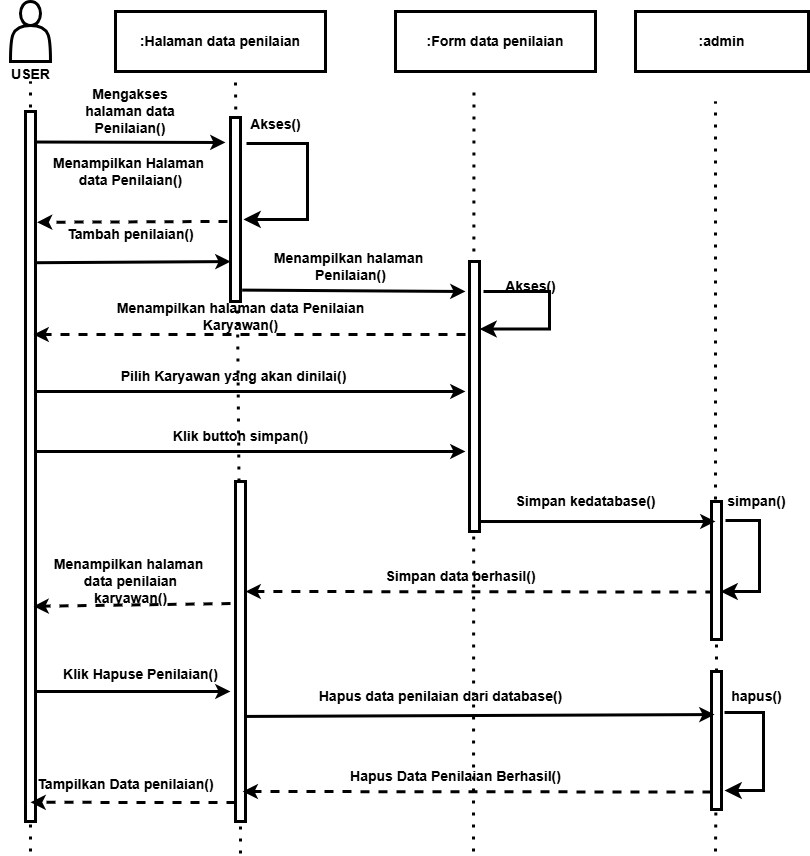

The diagram above was exported from draw.io. Its source (the exported page's mxGraphModel, read from the mxfile embedded in the PNG):
<mxGraphModel dx="876" dy="617" grid="1" gridSize="10" guides="1" tooltips="1" connect="1" arrows="1" fold="1" page="1" pageScale="1" pageWidth="850" pageHeight="1100" math="0" shadow="0">
  <root>
    <mxCell id="0" />
    <mxCell id="1" parent="0" />
    <mxCell id="2" value=":Halaman data penilaian" style="rounded=0;whiteSpace=wrap;html=1;fillColor=none;strokeWidth=3;fontSize=14;fontStyle=1;fontColor=#000000;" vertex="1" parent="1">
      <mxGeometry x="125" y="20" width="210" height="60" as="geometry" />
    </mxCell>
    <mxCell id="3" value="&lt;span&gt;:Form data penilaian&lt;/span&gt;" style="rounded=0;whiteSpace=wrap;html=1;fillColor=none;strokeWidth=3;fontSize=14;fontStyle=1;fontColor=#000000;" vertex="1" parent="1">
      <mxGeometry x="405" y="20" width="200" height="60" as="geometry" />
    </mxCell>
    <mxCell id="4" value="" style="endArrow=classic;html=1;entryX=0;entryY=0.783;entryDx=0;entryDy=0;exitX=0.9;exitY=0.213;exitDx=0;exitDy=0;exitPerimeter=0;strokeWidth=3;fontSize=14;fontStyle=1;fontColor=#000000;entryPerimeter=0;" edge="1" parent="1" source="11" target="13">
      <mxGeometry width="50" height="50" relative="1" as="geometry">
        <mxPoint x="405" y="310" as="sourcePoint" />
        <mxPoint x="455" y="260" as="targetPoint" />
      </mxGeometry>
    </mxCell>
    <mxCell id="5" value="" style="endArrow=classic;html=1;exitX=1.1;exitY=0.043;exitDx=0;exitDy=0;exitPerimeter=0;strokeWidth=3;fontSize=14;fontStyle=1;fontColor=#000000;" edge="1" parent="1" source="11">
      <mxGeometry width="50" height="50" relative="1" as="geometry">
        <mxPoint x="405" y="310" as="sourcePoint" />
        <mxPoint x="235" y="151" as="targetPoint" />
      </mxGeometry>
    </mxCell>
    <mxCell id="6" value="" style="endArrow=classic;html=1;entryX=1.153;entryY=0.156;entryDx=0;entryDy=0;entryPerimeter=0;dashed=1;exitX=-0.3;exitY=0.565;exitDx=0;exitDy=0;exitPerimeter=0;strokeWidth=3;fontSize=14;fontStyle=1;fontColor=#000000;" edge="1" parent="1" source="13" target="11">
      <mxGeometry width="50" height="50" relative="1" as="geometry">
        <mxPoint x="235" y="180" as="sourcePoint" />
        <mxPoint x="245" y="152" as="targetPoint" />
      </mxGeometry>
    </mxCell>
    <mxCell id="7" value="Mengakses halaman data Penilaian()" style="text;html=1;align=center;verticalAlign=middle;whiteSpace=wrap;rounded=0;strokeWidth=3;fontSize=14;fontStyle=1;fontColor=#000000;" vertex="1" parent="1">
      <mxGeometry x="75" y="100" width="130" height="40" as="geometry" />
    </mxCell>
    <mxCell id="8" value="Menampilkan Halaman&amp;nbsp;&lt;div&gt;data&amp;nbsp;&lt;span style=&quot;color: rgb(0, 0, 0); text-wrap-mode: wrap; background-color: transparent;&quot;&gt;Penilaian()&lt;/span&gt;&lt;/div&gt;" style="text;html=1;align=center;verticalAlign=middle;resizable=0;points=[];autosize=1;strokeColor=none;fillColor=none;strokeWidth=3;fontSize=14;fontStyle=1;fontColor=#000000;" vertex="1" parent="1">
      <mxGeometry x="55" y="155" width="170" height="50" as="geometry" />
    </mxCell>
    <mxCell id="9" value="Akses()" style="text;html=1;align=center;verticalAlign=middle;resizable=0;points=[];autosize=1;strokeColor=none;fillColor=none;strokeWidth=3;fontSize=14;fontStyle=1;fontColor=#000000;" vertex="1" parent="1">
      <mxGeometry x="250" y="118" width="70" height="30" as="geometry" />
    </mxCell>
    <mxCell id="10" value="" style="endArrow=none;dashed=1;html=1;dashPattern=1 3;strokeWidth=3;fontSize=14;fontStyle=1;fontColor=#000000;" edge="1" parent="1">
      <mxGeometry width="50" height="50" relative="1" as="geometry">
        <mxPoint x="40" y="860" as="sourcePoint" />
        <mxPoint x="40" y="90" as="targetPoint" />
      </mxGeometry>
    </mxCell>
    <mxCell id="11" value="" style="rounded=0;whiteSpace=wrap;html=1;fillColor=default;strokeWidth=3;fontSize=14;fontStyle=1;fontColor=#000000;" vertex="1" parent="1">
      <mxGeometry x="35" y="120" width="10" height="710" as="geometry" />
    </mxCell>
    <mxCell id="12" value="" style="endArrow=none;dashed=1;html=1;dashPattern=1 3;strokeWidth=3;fontSize=14;fontStyle=1;fontColor=#000000;" edge="1" parent="1" source="15">
      <mxGeometry width="50" height="50" relative="1" as="geometry">
        <mxPoint x="242.58" y="656" as="sourcePoint" />
        <mxPoint x="245" y="90" as="targetPoint" />
      </mxGeometry>
    </mxCell>
    <mxCell id="13" value="" style="rounded=0;whiteSpace=wrap;html=1;fillColor=default;strokeWidth=3;fontSize=14;fontStyle=1;fontColor=#000000;" vertex="1" parent="1">
      <mxGeometry x="240" y="126" width="10" height="184" as="geometry" />
    </mxCell>
    <mxCell id="14" value="" style="endArrow=none;dashed=1;html=1;dashPattern=1 3;strokeWidth=3;fontSize=14;fontStyle=1;fontColor=#000000;" edge="1" parent="1" target="15">
      <mxGeometry width="50" height="50" relative="1" as="geometry">
        <mxPoint x="250" y="862" as="sourcePoint" />
        <mxPoint x="242.58" y="106" as="targetPoint" />
      </mxGeometry>
    </mxCell>
    <mxCell id="15" value="" style="rounded=0;whiteSpace=wrap;html=1;fillColor=default;strokeWidth=3;fontSize=14;fontStyle=1;fontColor=#000000;" vertex="1" parent="1">
      <mxGeometry x="245" y="490" width="10" height="340" as="geometry" />
    </mxCell>
    <mxCell id="16" value="" style="endArrow=classic;html=1;exitX=1.168;exitY=0.938;exitDx=0;exitDy=0;exitPerimeter=0;strokeWidth=3;fontSize=14;fontStyle=1;fontColor=#000000;" edge="1" parent="1" source="13">
      <mxGeometry width="50" height="50" relative="1" as="geometry">
        <mxPoint x="248" y="381" as="sourcePoint" />
        <mxPoint x="475" y="300" as="targetPoint" />
      </mxGeometry>
    </mxCell>
    <mxCell id="17" value="" style="endArrow=classic;html=1;entryX=1;entryY=0.5;entryDx=0;entryDy=0;dashed=1;exitX=0.289;exitY=0.301;exitDx=0;exitDy=0;exitPerimeter=0;strokeWidth=3;fontSize=14;fontStyle=1;fontColor=#000000;" edge="1" parent="1">
      <mxGeometry width="50" height="50" relative="1" as="geometry">
        <mxPoint x="723.8899999999999" y="600.538" as="sourcePoint" />
        <mxPoint x="255" y="600" as="targetPoint" />
      </mxGeometry>
    </mxCell>
    <mxCell id="18" value="" style="edgeStyle=elbowEdgeStyle;elbow=horizontal;endArrow=classic;html=1;curved=0;rounded=0;endSize=8;startSize=8;strokeWidth=3;fontSize=14;fontStyle=1;fontColor=#000000;exitX=0.113;exitY=1.133;exitDx=0;exitDy=0;exitPerimeter=0;entryX=0.9;entryY=0.652;entryDx=0;entryDy=0;entryPerimeter=0;" edge="1" parent="1" target="29" source="37">
      <mxGeometry width="50" height="50" relative="1" as="geometry">
        <mxPoint x="735" y="600" as="sourcePoint" />
        <mxPoint x="780" y="640" as="targetPoint" />
        <Array as="points">
          <mxPoint x="769" y="590" />
        </Array>
      </mxGeometry>
    </mxCell>
    <mxCell id="19" value="" style="endArrow=none;dashed=1;html=1;dashPattern=1 3;strokeWidth=3;fontSize=14;fontStyle=1;fontColor=#000000;" edge="1" parent="1">
      <mxGeometry width="50" height="50" relative="1" as="geometry">
        <mxPoint x="725" y="520" as="sourcePoint" />
        <mxPoint x="725" y="110" as="targetPoint" />
      </mxGeometry>
    </mxCell>
    <mxCell id="20" value="Menampilkan halaman&amp;nbsp;&lt;br&gt;&lt;div&gt;&lt;span style=&quot;color: rgb(0, 0, 0); text-wrap-mode: wrap; background-color: transparent;&quot;&gt;Penilaian()&lt;/span&gt;&lt;/div&gt;" style="text;html=1;align=center;verticalAlign=middle;resizable=0;points=[];autosize=1;strokeColor=none;fillColor=none;strokeWidth=3;fontSize=14;fontStyle=1;fontColor=#000000;" vertex="1" parent="1">
      <mxGeometry x="275" y="250" width="170" height="50" as="geometry" />
    </mxCell>
    <mxCell id="21" value="Menampilkan halaman data&amp;nbsp;&lt;span style=&quot;color: rgb(0, 0, 0); text-wrap-mode: wrap;&quot;&gt;Penilaian Karyawan&lt;/span&gt;()" style="text;html=1;align=center;verticalAlign=middle;resizable=0;points=[];autosize=1;strokeColor=none;fillColor=none;strokeWidth=3;fontSize=14;fontStyle=1;fontColor=#000000;" vertex="1" parent="1">
      <mxGeometry x="85" y="310" width="330" height="30" as="geometry" />
    </mxCell>
    <mxCell id="22" value="&lt;div&gt;&lt;span&gt;Pilih Karyawan yang akan dinilai()&lt;/span&gt;&lt;/div&gt;" style="text;html=1;align=center;verticalAlign=middle;resizable=0;points=[];autosize=1;strokeColor=none;fillColor=none;strokeWidth=3;fontSize=14;fontStyle=1;fontColor=#000000;" vertex="1" parent="1">
      <mxGeometry x="128" y="370" width="230" height="30" as="geometry" />
    </mxCell>
    <mxCell id="23" value="" style="endArrow=classic;html=1;entryX=0.8;entryY=0.697;entryDx=0;entryDy=0;entryPerimeter=0;dashed=1;strokeWidth=3;fontSize=14;fontStyle=1;fontColor=#000000;" edge="1" parent="1" target="11">
      <mxGeometry width="50" height="50" relative="1" as="geometry">
        <mxPoint x="240" y="612" as="sourcePoint" />
        <mxPoint x="45" y="540" as="targetPoint" />
      </mxGeometry>
    </mxCell>
    <mxCell id="24" value="&lt;div&gt;Menampilkan halaman&amp;nbsp;&lt;/div&gt;&lt;div&gt;&lt;span style=&quot;color: rgb(0, 0, 0); text-wrap-mode: wrap; background-color: transparent;&quot;&gt;data penilaian karyawan()&lt;/span&gt;&lt;br&gt;&lt;/div&gt;" style="text;html=1;align=center;verticalAlign=middle;resizable=0;points=[];autosize=1;strokeColor=none;fillColor=none;strokeWidth=3;fontSize=14;fontStyle=1;fontColor=#000000;" vertex="1" parent="1">
      <mxGeometry x="50" y="565" width="180" height="50" as="geometry" />
    </mxCell>
    <mxCell id="25" value="&lt;span&gt;:admin&lt;/span&gt;" style="rounded=0;whiteSpace=wrap;html=1;fillColor=none;strokeWidth=3;fontSize=14;fontStyle=1;fontColor=#000000;" vertex="1" parent="1">
      <mxGeometry x="645" y="20" width="173" height="60" as="geometry" />
    </mxCell>
    <mxCell id="26" value="" style="edgeStyle=elbowEdgeStyle;elbow=horizontal;endArrow=classic;html=1;curved=0;rounded=0;endSize=8;startSize=8;strokeWidth=3;fontSize=14;fontStyle=1;fontColor=#000000;exitX=0.086;exitY=1.133;exitDx=0;exitDy=0;exitPerimeter=0;entryX=1.3;entryY=0.554;entryDx=0;entryDy=0;entryPerimeter=0;" edge="1" parent="1" source="9" target="13">
      <mxGeometry width="50" height="50" relative="1" as="geometry">
        <mxPoint x="247" y="200" as="sourcePoint" />
        <mxPoint x="320" y="210" as="targetPoint" />
        <Array as="points">
          <mxPoint x="317" y="150" />
        </Array>
      </mxGeometry>
    </mxCell>
    <mxCell id="27" value="Tambah penilaian()" style="text;html=1;align=center;verticalAlign=middle;resizable=0;points=[];autosize=1;strokeColor=none;fillColor=none;strokeWidth=3;fontSize=14;fontStyle=1;fontColor=#000000;" vertex="1" parent="1">
      <mxGeometry x="70" y="228" width="140" height="30" as="geometry" />
    </mxCell>
    <mxCell id="28" value="" style="endArrow=none;dashed=1;html=1;dashPattern=1 3;strokeWidth=3;fontSize=14;fontStyle=1;fontColor=#000000;" edge="1" parent="1" target="29" source="44">
      <mxGeometry width="50" height="50" relative="1" as="geometry">
        <mxPoint x="725" y="840" as="sourcePoint" />
        <mxPoint x="729.58" y="150" as="targetPoint" />
      </mxGeometry>
    </mxCell>
    <mxCell id="29" value="" style="rounded=0;whiteSpace=wrap;html=1;fillColor=default;strokeWidth=3;fontSize=14;fontStyle=1;fontColor=#000000;" vertex="1" parent="1">
      <mxGeometry x="721" y="510" width="10" height="138" as="geometry" />
    </mxCell>
    <mxCell id="30" value="" style="endArrow=classic;html=1;entryX=1.153;entryY=0.156;entryDx=0;entryDy=0;entryPerimeter=0;dashed=1;strokeWidth=3;fontSize=14;fontStyle=1;fontColor=#000000;" edge="1" parent="1">
      <mxGeometry width="50" height="50" relative="1" as="geometry">
        <mxPoint x="475" y="343" as="sourcePoint" />
        <mxPoint x="43" y="343" as="targetPoint" />
      </mxGeometry>
    </mxCell>
    <mxCell id="31" value="" style="endArrow=classic;html=1;exitX=1.258;exitY=0.282;exitDx=0;exitDy=0;exitPerimeter=0;strokeWidth=3;fontSize=14;fontStyle=1;fontColor=#000000;" edge="1" parent="1">
      <mxGeometry width="50" height="50" relative="1" as="geometry">
        <mxPoint x="45" y="400" as="sourcePoint" />
        <mxPoint x="475" y="400" as="targetPoint" />
      </mxGeometry>
    </mxCell>
    <mxCell id="32" value="" style="endArrow=classic;html=1;exitX=1.258;exitY=0.282;exitDx=0;exitDy=0;exitPerimeter=0;strokeWidth=3;fontSize=14;fontStyle=1;fontColor=#000000;" edge="1" parent="1">
      <mxGeometry width="50" height="50" relative="1" as="geometry">
        <mxPoint x="45" y="460" as="sourcePoint" />
        <mxPoint x="475" y="460" as="targetPoint" />
      </mxGeometry>
    </mxCell>
    <mxCell id="33" value="&lt;div&gt;&lt;span&gt;Klik button simpan()&lt;/span&gt;&lt;/div&gt;" style="text;html=1;align=center;verticalAlign=middle;resizable=0;points=[];autosize=1;strokeColor=none;fillColor=none;strokeWidth=3;fontSize=14;fontStyle=1;fontColor=#000000;" vertex="1" parent="1">
      <mxGeometry x="175" y="430" width="150" height="30" as="geometry" />
    </mxCell>
    <mxCell id="34" value="" style="endArrow=none;dashed=1;html=1;dashPattern=1 3;strokeWidth=3;fontSize=14;fontStyle=1;fontColor=#000000;" edge="1" parent="1">
      <mxGeometry width="50" height="50" relative="1" as="geometry">
        <mxPoint x="483" y="860" as="sourcePoint" />
        <mxPoint x="483.47" y="95" as="targetPoint" />
      </mxGeometry>
    </mxCell>
    <mxCell id="35" value="" style="endArrow=classic;html=1;exitX=0.6;exitY=0.963;exitDx=0;exitDy=0;exitPerimeter=0;strokeWidth=3;fontSize=14;fontStyle=1;fontColor=#000000;" edge="1" parent="1" source="40">
      <mxGeometry width="50" height="50" relative="1" as="geometry">
        <mxPoint x="525" y="530" as="sourcePoint" />
        <mxPoint x="725" y="530" as="targetPoint" />
      </mxGeometry>
    </mxCell>
    <mxCell id="36" value="&lt;div&gt;&lt;span&gt;Simpan kedatabase()&lt;/span&gt;&lt;/div&gt;" style="text;html=1;align=center;verticalAlign=middle;resizable=0;points=[];autosize=1;strokeColor=none;fillColor=none;strokeWidth=3;fontSize=14;fontStyle=1;fontColor=#000000;" vertex="1" parent="1">
      <mxGeometry x="515" y="495" width="160" height="30" as="geometry" />
    </mxCell>
    <mxCell id="37" value="&lt;div&gt;&lt;span&gt;simpan()&lt;/span&gt;&lt;/div&gt;" style="text;html=1;align=center;verticalAlign=middle;resizable=0;points=[];autosize=1;strokeColor=none;fillColor=none;strokeWidth=3;fontSize=14;fontStyle=1;fontColor=#000000;" vertex="1" parent="1">
      <mxGeometry x="726" y="495" width="80" height="30" as="geometry" />
    </mxCell>
    <mxCell id="38" value="&lt;span&gt;Simpan data berhasil()&lt;/span&gt;" style="text;html=1;align=center;verticalAlign=middle;resizable=0;points=[];autosize=1;strokeColor=none;fillColor=none;strokeWidth=3;fontSize=14;fontStyle=1;fontColor=#000000;" vertex="1" parent="1">
      <mxGeometry x="390" y="570" width="160" height="30" as="geometry" />
    </mxCell>
    <mxCell id="39" value="" style="shape=actor;whiteSpace=wrap;html=1;fillColor=none;strokeWidth=3;fontStyle=1;fontColor=#000000;fontSize=14;" vertex="1" parent="1">
      <mxGeometry x="20" y="10" width="40" height="60" as="geometry" />
    </mxCell>
    <mxCell id="40" value="" style="rounded=0;whiteSpace=wrap;html=1;fillColor=default;strokeWidth=3;fontSize=14;fontStyle=1;fontColor=#000000;" vertex="1" parent="1">
      <mxGeometry x="479" y="270" width="10" height="270" as="geometry" />
    </mxCell>
    <mxCell id="41" value="USER" style="text;html=1;align=center;verticalAlign=middle;resizable=0;points=[];autosize=1;strokeColor=none;fillColor=none;fontStyle=1;fontColor=#000000;strokeWidth=3;fontSize=14;" vertex="1" parent="1">
      <mxGeometry x="10" y="68" width="60" height="30" as="geometry" />
    </mxCell>
    <mxCell id="42" value="" style="edgeStyle=elbowEdgeStyle;elbow=horizontal;endArrow=classic;html=1;curved=0;rounded=0;endSize=8;startSize=8;strokeWidth=3;fontSize=14;fontStyle=1;fontColor=#000000;entryX=1;entryY=0.25;entryDx=0;entryDy=0;" edge="1" parent="1" target="40">
      <mxGeometry width="50" height="50" relative="1" as="geometry">
        <mxPoint x="493" y="300" as="sourcePoint" />
        <mxPoint x="500" y="390" as="targetPoint" />
        <Array as="points">
          <mxPoint x="559" y="312" />
        </Array>
      </mxGeometry>
    </mxCell>
    <mxCell id="43" value="Akses()" style="text;html=1;align=center;verticalAlign=middle;resizable=0;points=[];autosize=1;strokeColor=none;fillColor=none;fontStyle=1;fontColor=#000000;strokeWidth=3;fontSize=14;" vertex="1" parent="1">
      <mxGeometry x="505" y="280" width="70" height="30" as="geometry" />
    </mxCell>
    <mxCell id="46" value="" style="endArrow=none;dashed=1;html=1;dashPattern=1 3;strokeWidth=3;fontSize=14;fontStyle=1;fontColor=#000000;" edge="1" parent="1" target="44">
      <mxGeometry width="50" height="50" relative="1" as="geometry">
        <mxPoint x="725" y="860" as="sourcePoint" />
        <mxPoint x="726" y="648" as="targetPoint" />
      </mxGeometry>
    </mxCell>
    <mxCell id="44" value="" style="rounded=0;whiteSpace=wrap;html=1;fillColor=default;strokeWidth=3;fontSize=14;fontStyle=1;fontColor=#000000;" vertex="1" parent="1">
      <mxGeometry x="721" y="680" width="10" height="138" as="geometry" />
    </mxCell>
    <mxCell id="47" value="" style="endArrow=classic;html=1;exitX=1;exitY=0.691;exitDx=0;exitDy=0;exitPerimeter=0;strokeWidth=3;fontSize=14;fontStyle=1;fontColor=#000000;entryX=0.3;entryY=0.312;entryDx=0;entryDy=0;entryPerimeter=0;" edge="1" parent="1" source="15" target="44">
      <mxGeometry width="50" height="50" relative="1" as="geometry">
        <mxPoint x="723.8899999999999" y="720.538" as="sourcePoint" />
        <mxPoint x="650" y="690" as="targetPoint" />
      </mxGeometry>
    </mxCell>
    <mxCell id="48" value="" style="endArrow=classic;html=1;entryX=1;entryY=0.5;entryDx=0;entryDy=0;exitX=0.289;exitY=0.301;exitDx=0;exitDy=0;exitPerimeter=0;strokeWidth=3;fontSize=14;fontStyle=1;fontColor=#000000;dashed=1;" edge="1" parent="1">
      <mxGeometry width="50" height="50" relative="1" as="geometry">
        <mxPoint x="720.9999999999999" y="800.538" as="sourcePoint" />
        <mxPoint x="252.11" y="800" as="targetPoint" />
      </mxGeometry>
    </mxCell>
    <mxCell id="49" value="" style="endArrow=classic;html=1;exitX=0.6;exitY=0.963;exitDx=0;exitDy=0;exitPerimeter=0;strokeWidth=3;fontSize=14;fontStyle=1;fontColor=#000000;" edge="1" parent="1">
      <mxGeometry width="50" height="50" relative="1" as="geometry">
        <mxPoint x="45" y="700" as="sourcePoint" />
        <mxPoint x="240" y="700" as="targetPoint" />
      </mxGeometry>
    </mxCell>
    <mxCell id="50" value="Klik Hapuse Penilaian()" style="text;html=1;align=center;verticalAlign=middle;resizable=0;points=[];autosize=1;strokeColor=none;fillColor=none;strokeWidth=3;fontStyle=1;fontSize=14;" vertex="1" parent="1">
      <mxGeometry x="65" y="668" width="170" height="30" as="geometry" />
    </mxCell>
    <mxCell id="51" value="" style="endArrow=classic;html=1;entryX=0.5;entryY=0.973;entryDx=0;entryDy=0;entryPerimeter=0;dashed=1;strokeWidth=3;fontSize=14;fontStyle=1;fontColor=#000000;exitX=0;exitY=0.944;exitDx=0;exitDy=0;exitPerimeter=0;" edge="1" parent="1" source="15" target="11">
      <mxGeometry width="50" height="50" relative="1" as="geometry">
        <mxPoint x="238.5" y="818" as="sourcePoint" />
        <mxPoint x="41.5" y="821" as="targetPoint" />
      </mxGeometry>
    </mxCell>
    <mxCell id="52" value="Tampilkan Data penilaian()" style="text;html=1;align=center;verticalAlign=middle;resizable=0;points=[];autosize=1;strokeColor=none;fillColor=none;strokeWidth=3;fontStyle=1;fontSize=14;" vertex="1" parent="1">
      <mxGeometry x="40" y="778" width="190" height="30" as="geometry" />
    </mxCell>
    <mxCell id="53" value="" style="edgeStyle=elbowEdgeStyle;elbow=horizontal;endArrow=classic;html=1;curved=0;rounded=0;endSize=8;startSize=8;strokeWidth=3;fontSize=14;fontStyle=1;fontColor=#000000;" edge="1" parent="1">
      <mxGeometry width="50" height="50" relative="1" as="geometry">
        <mxPoint x="734" y="721" as="sourcePoint" />
        <mxPoint x="734" y="799" as="targetPoint" />
        <Array as="points">
          <mxPoint x="773" y="599" />
        </Array>
      </mxGeometry>
    </mxCell>
    <mxCell id="54" value="&lt;div&gt;&lt;span&gt;hapus()&lt;/span&gt;&lt;/div&gt;" style="text;html=1;align=center;verticalAlign=middle;resizable=0;points=[];autosize=1;strokeColor=none;fillColor=none;strokeWidth=3;fontSize=14;fontStyle=1;fontColor=#000000;" vertex="1" parent="1">
      <mxGeometry x="731" y="690" width="70" height="30" as="geometry" />
    </mxCell>
    <mxCell id="55" value="Hapus data penilaian dari database()" style="text;html=1;align=center;verticalAlign=middle;resizable=0;points=[];autosize=1;strokeColor=none;fillColor=none;fontSize=14;fontStyle=1" vertex="1" parent="1">
      <mxGeometry x="325" y="690" width="250" height="30" as="geometry" />
    </mxCell>
    <mxCell id="56" value="Hapus Data Penilaian Berhasil()" style="text;html=1;align=center;verticalAlign=middle;resizable=0;points=[];autosize=1;strokeColor=none;fillColor=none;fontSize=14;fontStyle=1" vertex="1" parent="1">
      <mxGeometry x="355" y="770" width="220" height="30" as="geometry" />
    </mxCell>
  </root>
</mxGraphModel>